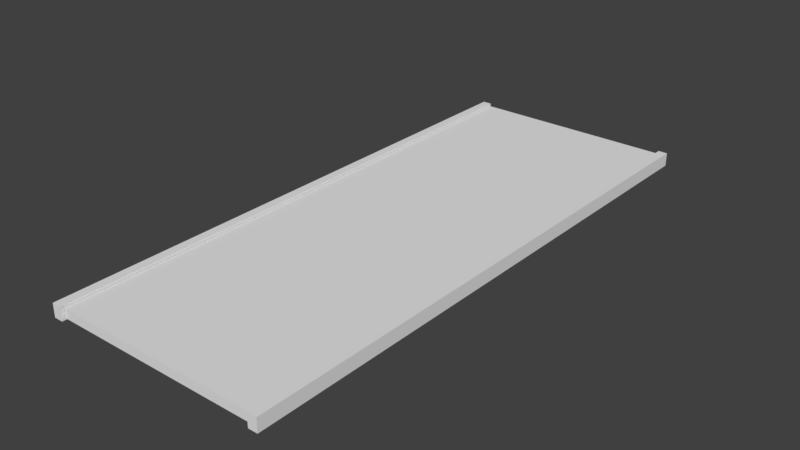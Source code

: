 # Source: road1.blend  (saved by Blender 2.79.0; exported with 4.5.12 LTS)
import bpy
from mathutils import Matrix  # noqa: F401  (used for matrix-valued properties, if any)

bpy.ops.wm.read_factory_settings(use_empty=True)
scene = bpy.context.scene
scene.name = 'Scene'

# ---- collections
col_collection_1 = bpy.data.collections.new('Collection 1'); scene.collection.children.link(col_collection_1)

# ---- world
world_world = bpy.data.worlds.new('World'); scene.world = world_world
world_world.color = (0.05088, 0.05088, 0.05088)
world_world.use_sun_shadow = False
world_world.sun_shadow_jitter_overblur = 0.0
world_world.cycles.sampling_method = 'MANUAL'

# ---- meshes
me_cube_001 = bpy.data.meshes.new('Cube.001')
me_cube_001.from_pydata([(-1.966, -3.487e-06, -0.9827), (-1.966, -3.487e-06, 1.017), (-1.966, 2.0, -0.9827), (-1.966, 2.0, 1.017), (0.03416, -3.487e-06, -0.9827), (0.03416, -3.487e-06, 1.017), (0.03416, 2.0, -0.9827), (0.03416, 2.0, 1.017), (-1.966, 1.86, -0.9827), (-1.966, 1.727, -0.9827), (-1.966, 1.594, -0.9827), (-1.966, 1.46, -0.9827), (-1.966, 1.327, -0.9827), (-1.966, 1.194, -0.9827), (-1.966, 1.06, -0.9827), (-1.966, 0.9269, -0.9827), (-1.966, 0.7935, -0.9827), (-1.966, 0.6602, -0.9827), (-1.966, 0.5269, -0.9827), (-1.966, 0.3935, -0.9827), (-1.966, 0.2602, -0.9827), (-1.966, 0.1269, -0.9827), (-1.966, 0.1269, 1.017), (-1.966, 0.2602, 1.017), (-1.966, 0.3935, 1.017), (-1.966, 0.5269, 1.017), (-1.966, 0.6602, 1.017), (-1.966, 0.7935, 1.017), (-1.966, 0.9269, 1.017), (-1.966, 1.06, 1.017), (-1.966, 1.194, 1.017), (-1.966, 1.327, 1.017), (-1.966, 1.46, 1.017), (-1.966, 1.594, 1.017), (-1.966, 1.727, 1.017), (-1.966, 1.86, 1.017), (0.03416, 0.1269, -0.9827), (0.03416, 0.2602, -0.9827), (0.03416, 0.3935, -0.9827), (0.03416, 0.5269, -0.9827), (0.03416, 0.6602, -0.9827), (0.03416, 0.7935, -0.9827), (0.03416, 0.9269, -0.9827), (0.03416, 1.06, -0.9827), (0.03416, 1.194, -0.9827), (0.03416, 1.327, -0.9827), (0.03416, 1.46, -0.9827), (0.03416, 1.594, -0.9827), (0.03416, 1.727, -0.9827), (0.03416, 1.86, -0.9827), (0.03416, 1.86, 1.017), (0.03416, 1.727, 1.017), (0.03416, 1.594, 1.017), (0.03416, 1.46, 1.017), (0.03416, 1.327, 1.017), (0.03416, 1.194, 1.017), (0.03416, 1.06, 1.017), (0.03416, 0.9269, 1.017), (0.03416, 0.7935, 1.017), (0.03416, 0.6602, 1.017), (0.03416, 0.5269, 1.017), (0.03416, 0.3935, 1.017), (0.03416, 0.2602, 1.017), (0.03416, 0.1269, 1.017), (-2.503, -0.01167, 1.022), (-2.503, -0.01167, 1.111), (-2.503, 2.005, 1.022), (-2.503, 2.005, 1.111), (0.4062, -0.01167, 1.022), (0.4062, -0.01167, 1.111), (0.4062, 2.005, 1.022), (0.4062, 2.005, 1.111), (-2.503, 1.871, 1.022), (-2.503, 1.736, 1.022), (-2.503, 1.602, 1.022), (-2.503, 1.467, 1.022), (-2.503, 1.333, 1.022), (-2.503, 1.199, 1.022), (-2.503, 1.064, 1.022), (-2.503, 0.9296, 1.022), (-2.503, 0.7951, 1.022), (-2.503, 0.6607, 1.022), (-2.503, 0.5262, 1.022), (-2.503, 0.3917, 1.022), (-2.503, 0.2573, 1.022), (-2.503, 0.1228, 1.022), (-2.503, 0.1228, 1.111), (-2.503, 0.2573, 1.111), (-2.503, 0.3917, 1.111), (-2.503, 0.5262, 1.111), (-2.503, 0.6607, 1.111), (-2.503, 0.7951, 1.111), (-2.503, 0.9296, 1.111), (-2.503, 1.064, 1.111), (-2.503, 1.199, 1.111), (-2.503, 1.333, 1.111), (-2.503, 1.467, 1.111), (-2.503, 1.602, 1.111), (-2.503, 1.736, 1.111), (-2.503, 1.871, 1.111), (0.4062, 0.1228, 1.022), (0.4062, 0.2573, 1.022), (0.4062, 0.3917, 1.022), (0.4062, 0.5262, 1.022), (0.4062, 0.6607, 1.022), (0.4062, 0.7951, 1.022), (0.4062, 0.9296, 1.022), (0.4062, 1.064, 1.022), (0.4062, 1.199, 1.022), (0.4062, 1.333, 1.022), (0.4062, 1.467, 1.022), (0.4062, 1.602, 1.022), (0.4062, 1.736, 1.022), (0.4062, 1.871, 1.022), (0.4062, 1.871, 1.111), (0.4062, 1.736, 1.111), (0.4062, 1.602, 1.111), (0.4062, 1.467, 1.111), (0.4062, 1.333, 1.111), (0.4062, 1.199, 1.111), (0.4062, 1.064, 1.111), (0.4062, 0.9296, 1.111), (0.4062, 0.7951, 1.111), (0.4062, 0.6607, 1.111), (0.4062, 0.5262, 1.111), (0.4062, 0.3917, 1.111), (0.4062, 0.2573, 1.111), (0.4062, 0.1228, 1.111), (-2.503, -0.01167, -1.08), (-2.503, -0.01167, -0.9911), (-2.503, 2.005, -1.08), (-2.503, 2.005, -0.9911), (0.4062, -0.01167, -1.08), (0.4062, -0.01167, -0.9911), (0.4062, 2.005, -1.08), (0.4062, 2.005, -0.9911), (-2.503, 1.871, -1.08), (-2.503, 1.736, -1.08), (-2.503, 1.602, -1.08), (-2.503, 1.467, -1.08), (-2.503, 1.333, -1.08), (-2.503, 1.199, -1.08), (-2.503, 1.064, -1.08), (-2.503, 0.9296, -1.08), (-2.503, 0.7951, -1.08), (-2.503, 0.6607, -1.08), (-2.503, 0.5262, -1.08), (-2.503, 0.3917, -1.08), (-2.503, 0.2573, -1.08), (-2.503, 0.1228, -1.08), (-2.503, 0.1228, -0.9911), (-2.503, 0.2573, -0.9911), (-2.503, 0.3917, -0.9911), (-2.503, 0.5262, -0.9911), (-2.503, 0.6607, -0.9911), (-2.503, 0.7951, -0.9911), (-2.503, 0.9296, -0.9911), (-2.503, 1.064, -0.9911), (-2.503, 1.199, -0.9911), (-2.503, 1.333, -0.9911), (-2.503, 1.467, -0.9911), (-2.503, 1.602, -0.9911), (-2.503, 1.736, -0.9911), (-2.503, 1.871, -0.9911), (0.4062, 0.1228, -1.08), (0.4062, 0.2573, -1.08), (0.4062, 0.3917, -1.08), (0.4062, 0.5262, -1.08), (0.4062, 0.6607, -1.08), (0.4062, 0.7951, -1.08), (0.4062, 0.9296, -1.08), (0.4062, 1.064, -1.08), (0.4062, 1.199, -1.08), (0.4062, 1.333, -1.08), (0.4062, 1.467, -1.08), (0.4062, 1.602, -1.08), (0.4062, 1.736, -1.08), (0.4062, 1.871, -1.08), (0.4062, 1.871, -0.9911), (0.4062, 1.736, -0.9911), (0.4062, 1.602, -0.9911), (0.4062, 1.467, -0.9911), (0.4062, 1.333, -0.9911), (0.4062, 1.199, -0.9911), (0.4062, 1.064, -0.9911), (0.4062, 0.9296, -0.9911), (0.4062, 0.7951, -0.9911), (0.4062, 0.6607, -0.9911), (0.4062, 0.5262, -0.9911), (0.4062, 0.3917, -0.9911), (0.4062, 0.2573, -0.9911), (0.4062, 0.1228, -0.9911)], [], [(8, 35, 3, 2), (2, 3, 7, 6), (36, 63, 5, 4), (4, 5, 1, 0), (21, 36, 4, 0), (63, 22, 1, 5), (7, 3, 35, 50), (50, 35, 34, 51), (51, 34, 33, 52), (52, 33, 32, 53), (53, 32, 31, 54), (54, 31, 30, 55), (55, 30, 29, 56), (56, 29, 28, 57), (57, 28, 27, 58), (58, 27, 26, 59), (59, 26, 25, 60), (60, 25, 24, 61), (61, 24, 23, 62), (62, 23, 22, 63), (2, 6, 49, 8), (8, 49, 48, 9), (9, 48, 47, 10), (10, 47, 46, 11), (11, 46, 45, 12), (12, 45, 44, 13), (13, 44, 43, 14), (14, 43, 42, 15), (15, 42, 41, 16), (16, 41, 40, 17), (17, 40, 39, 18), (18, 39, 38, 19), (19, 38, 37, 20), (20, 37, 36, 21), (6, 7, 50, 49), (49, 50, 51, 48), (48, 51, 52, 47), (47, 52, 53, 46), (46, 53, 54, 45), (45, 54, 55, 44), (44, 55, 56, 43), (43, 56, 57, 42), (42, 57, 58, 41), (41, 58, 59, 40), (40, 59, 60, 39), (39, 60, 61, 38), (38, 61, 62, 37), (37, 62, 63, 36), (0, 1, 22, 21), (21, 22, 23, 20), (20, 23, 24, 19), (19, 24, 25, 18), (18, 25, 26, 17), (17, 26, 27, 16), (16, 27, 28, 15), (15, 28, 29, 14), (14, 29, 30, 13), (13, 30, 31, 12), (12, 31, 32, 11), (11, 32, 33, 10), (10, 33, 34, 9), (9, 34, 35, 8), (72, 99, 67, 66), (66, 67, 71, 70), (100, 127, 69, 68), (68, 69, 65, 64), (85, 100, 68, 64), (127, 86, 65, 69), (71, 67, 99, 114), (114, 99, 98, 115), (115, 98, 97, 116), (116, 97, 96, 117), (117, 96, 95, 118), (118, 95, 94, 119), (119, 94, 93, 120), (120, 93, 92, 121), (121, 92, 91, 122), (122, 91, 90, 123), (123, 90, 89, 124), (124, 89, 88, 125), (125, 88, 87, 126), (126, 87, 86, 127), (66, 70, 113, 72), (72, 113, 112, 73), (73, 112, 111, 74), (74, 111, 110, 75), (75, 110, 109, 76), (76, 109, 108, 77), (77, 108, 107, 78), (78, 107, 106, 79), (79, 106, 105, 80), (80, 105, 104, 81), (81, 104, 103, 82), (82, 103, 102, 83), (83, 102, 101, 84), (84, 101, 100, 85), (70, 71, 114, 113), (113, 114, 115, 112), (112, 115, 116, 111), (111, 116, 117, 110), (110, 117, 118, 109), (109, 118, 119, 108), (108, 119, 120, 107), (107, 120, 121, 106), (106, 121, 122, 105), (105, 122, 123, 104), (104, 123, 124, 103), (103, 124, 125, 102), (102, 125, 126, 101), (101, 126, 127, 100), (64, 65, 86, 85), (85, 86, 87, 84), (84, 87, 88, 83), (83, 88, 89, 82), (82, 89, 90, 81), (81, 90, 91, 80), (80, 91, 92, 79), (79, 92, 93, 78), (78, 93, 94, 77), (77, 94, 95, 76), (76, 95, 96, 75), (75, 96, 97, 74), (74, 97, 98, 73), (73, 98, 99, 72), (136, 163, 131, 130), (130, 131, 135, 134), (164, 191, 133, 132), (132, 133, 129, 128), (149, 164, 132, 128), (191, 150, 129, 133), (135, 131, 163, 178), (178, 163, 162, 179), (179, 162, 161, 180), (180, 161, 160, 181), (181, 160, 159, 182), (182, 159, 158, 183), (183, 158, 157, 184), (184, 157, 156, 185), (185, 156, 155, 186), (186, 155, 154, 187), (187, 154, 153, 188), (188, 153, 152, 189), (189, 152, 151, 190), (190, 151, 150, 191), (130, 134, 177, 136), (136, 177, 176, 137), (137, 176, 175, 138), (138, 175, 174, 139), (139, 174, 173, 140), (140, 173, 172, 141), (141, 172, 171, 142), (142, 171, 170, 143), (143, 170, 169, 144), (144, 169, 168, 145), (145, 168, 167, 146), (146, 167, 166, 147), (147, 166, 165, 148), (148, 165, 164, 149), (134, 135, 178, 177), (177, 178, 179, 176), (176, 179, 180, 175), (175, 180, 181, 174), (174, 181, 182, 173), (173, 182, 183, 172), (172, 183, 184, 171), (171, 184, 185, 170), (170, 185, 186, 169), (169, 186, 187, 168), (168, 187, 188, 167), (167, 188, 189, 166), (166, 189, 190, 165), (165, 190, 191, 164), (128, 129, 150, 149), (149, 150, 151, 148), (148, 151, 152, 147), (147, 152, 153, 146), (146, 153, 154, 145), (145, 154, 155, 144), (144, 155, 156, 143), (143, 156, 157, 142), (142, 157, 158, 141), (141, 158, 159, 140), (140, 159, 160, 139), (139, 160, 161, 138), (138, 161, 162, 137), (137, 162, 163, 136)])
me_cube_001.use_remesh_preserve_volume = False
me_cube_001.use_remesh_preserve_attributes = False
me_cube_001.use_mirror_vertex_groups = False
me_cube_001.update()

# ---- objects
ob_cube = bpy.data.objects.new('Cube', me_cube_001)

# ---- transforms, parenting, visibility, modifiers, constraints
ob_cube.location = (3.338, -1.433, 2.375)
ob_cube.rotation_euler = (-0.0, 1.571, 0.0)
ob_cube.scale = (0.1062, 6.482, 2.387)
ob_cube.lineart.crease_threshold = 0.0

# ---- collection membership
col_collection_1.objects.link(ob_cube)

# ---- scene / render settings (as saved in the file)
scene.frame_start = 1; scene.frame_end = 250; scene.frame_set(1)
scene.render.engine = 'BLENDER_EEVEE_NEXT'
scene.render.resolution_percentage = 50
scene.render.dither_intensity = 0.0
scene.cycles.use_denoising = False
scene.cycles.samples = 128
scene.cycles.sampling_pattern = 'TABULATED_SOBOL'
scene.cycles.use_adaptive_sampling = False
scene.cycles.use_light_tree = False
scene.cycles.blur_glossy = 0.0
scene.cycles.sample_clamp_indirect = 0.0
scene.view_settings.view_transform = 'Standard'
bpy.context.view_layer.update()

# ---- added for rendering (the .blend has no active camera and no usable light): camera, sun
cam_auto = bpy.data.cameras.new('AutoCamera')
cam_auto.lens = 50.0
cam_auto.sensor_width = 36.0
cam_auto.clip_end = 1000.0
ob_auto_camera = bpy.data.objects.new('AutoCamera', cam_auto)
scene.collection.objects.link(ob_auto_camera)
ob_auto_camera.location = (16.4061, -10.6084, 12.9107)
ob_auto_camera.rotation_euler = (1.09748, -7.21219e-08, 0.694738)
scene.camera = ob_auto_camera
light_auto_sun = bpy.data.lights.new('AutoSun', 'SUN')
light_auto_sun.energy = 3.0
light_auto_sun.angle = 0.0523599
ob_auto_sun = bpy.data.objects.new('AutoSun', light_auto_sun)
scene.collection.objects.link(ob_auto_sun)
ob_auto_sun.rotation_euler = (0.872665, 0.174533, 0.523599)
bpy.context.view_layer.update()
